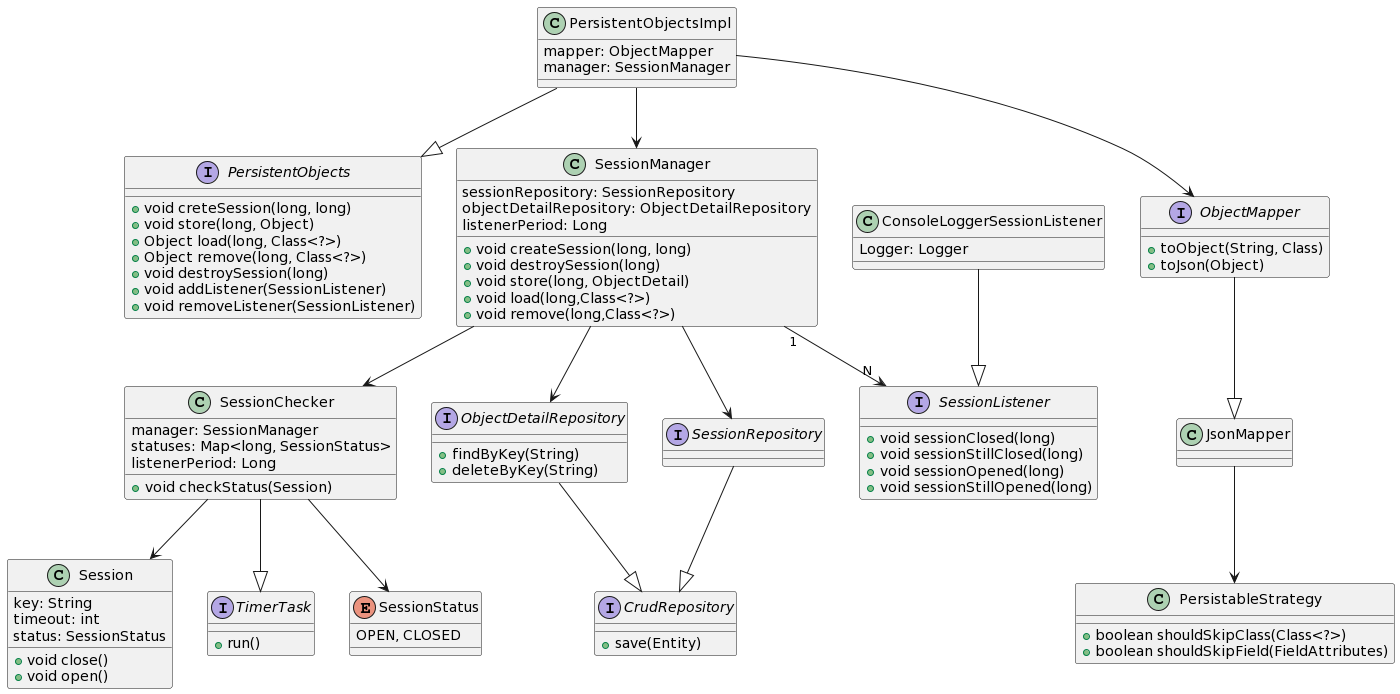

The diagram above was rendered by PlantUML. Its source (embedded in the PNG):
@startuml
interface PersistentObjects {
  +void creteSession(long, long)
  +void store(long, Object)
  +Object load(long, Class<?>)
  +Object remove(long, Class<?>)
  +void destroySession(long)
  +void addListener(SessionListener)
  +void removeListener(SessionListener)
}

class PersistentObjectsImpl {
  mapper: ObjectMapper
  manager: SessionManager
}

interface SessionListener {
  +void sessionClosed(long)
  +void sessionStillClosed(long)
  +void sessionOpened(long)
  +void sessionStillOpened(long)
}

class ConsoleLoggerSessionListener {
  Logger: Logger
}

class Session {
  key: String
  timeout: int
  status: SessionStatus
  +void close()
  +void open()
}

class SessionManager {
  sessionRepository: SessionRepository
  objectDetailRepository: ObjectDetailRepository
  listenerPeriod: Long
  +void createSession(long, long)
  +void destroySession(long)
  +void store(long, ObjectDetail)
  +void load(long,Class<?>)
  +void remove(long,Class<?>)
}

class SessionChecker {
  manager: SessionManager
  statuses: Map<long, SessionStatus>
  listenerPeriod: Long
  +void checkStatus(Session)
}


interface TimerTask {
  +run()
}

interface ObjectMapper {
  +toObject(String, Class)
  +toJson(Object)
}

class PersistableStrategy {
+ boolean shouldSkipClass(Class<?>)
+ boolean shouldSkipField(FieldAttributes)
}

class JsonMapper {
}

interface ObjectDetailRepository {
  +findByKey(String)
  +deleteByKey(String)
}

interface SessionRepository {
}

interface CrudRepository{
  +save(Entity)
}

enum SessionStatus{
OPEN, CLOSED
}

ConsoleLoggerSessionListener --|> SessionListener
PersistentObjectsImpl --|> PersistentObjects
PersistentObjectsImpl --> SessionManager
PersistentObjectsImpl --> ObjectMapper 
SessionManager --> ObjectDetailRepository
SessionManager --> SessionRepository
SessionManager --> SessionChecker
SessionChecker --> Session
SessionChecker --|> TimerTask
SessionChecker --> SessionStatus
SessionManager "1" --> "N" SessionListener
ObjectDetailRepository --|> CrudRepository
SessionRepository --|> CrudRepository
ObjectMapper --|> JsonMapper 
JsonMapper --> PersistableStrategy
@enduml